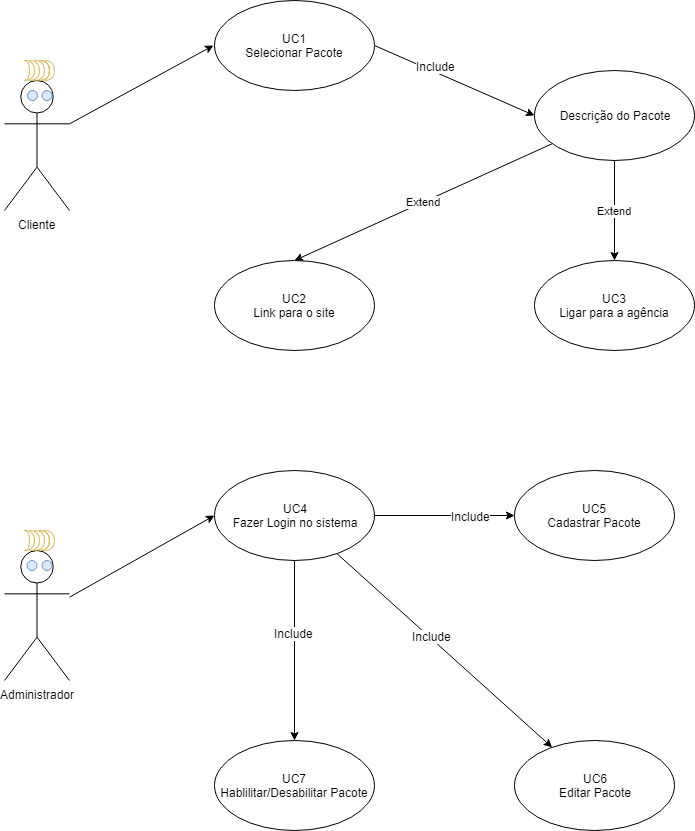

The diagram above was exported from draw.io. Its source (the exported page's mxGraphModel, read from the mxfile embedded in the PNG):
<mxGraphModel dx="1422" dy="806" grid="1" gridSize="10" guides="1" tooltips="1" connect="1" arrows="1" fold="1" page="1" pageScale="1" pageWidth="827" pageHeight="1169" math="0" shadow="0">
  <root>
    <mxCell id="0" />
    <mxCell id="1" parent="0" />
    <mxCell id="FYpifTHncjx7pVfYhQDo-4" style="rounded=0;orthogonalLoop=1;jettySize=auto;html=1;exitX=1;exitY=0.3333333333333333;exitDx=0;exitDy=0;exitPerimeter=0;" edge="1" parent="1" source="FYpifTHncjx7pVfYhQDo-2">
      <mxGeometry relative="1" as="geometry">
        <mxPoint x="319" y="85" as="targetPoint" />
      </mxGeometry>
    </mxCell>
    <mxCell id="FYpifTHncjx7pVfYhQDo-2" value="Cliente&lt;br&gt;" style="shape=umlActor;verticalLabelPosition=bottom;labelBackgroundColor=#ffffff;verticalAlign=top;html=1;" vertex="1" parent="1">
      <mxGeometry x="110" y="120" width="65" height="130" as="geometry" />
    </mxCell>
    <mxCell id="FYpifTHncjx7pVfYhQDo-7" style="edgeStyle=none;rounded=0;orthogonalLoop=1;jettySize=auto;html=1;exitX=1;exitY=0.5;exitDx=0;exitDy=0;entryX=0;entryY=0.5;entryDx=0;entryDy=0;" edge="1" parent="1" source="FYpifTHncjx7pVfYhQDo-3" target="FYpifTHncjx7pVfYhQDo-5">
      <mxGeometry relative="1" as="geometry" />
    </mxCell>
    <mxCell id="FYpifTHncjx7pVfYhQDo-9" value="Include" style="text;html=1;resizable=0;points=[];align=center;verticalAlign=middle;labelBackgroundColor=#ffffff;" vertex="1" connectable="0" parent="FYpifTHncjx7pVfYhQDo-7">
      <mxGeometry x="-0.2679" y="3" relative="1" as="geometry">
        <mxPoint x="1" y="-2.5" as="offset" />
      </mxGeometry>
    </mxCell>
    <mxCell id="FYpifTHncjx7pVfYhQDo-3" value="UC1&lt;br&gt;Selecionar Pacote" style="ellipse;whiteSpace=wrap;html=1;" vertex="1" parent="1">
      <mxGeometry x="320" y="40" width="160" height="90" as="geometry" />
    </mxCell>
    <mxCell id="FYpifTHncjx7pVfYhQDo-11" value="Extend" style="edgeStyle=none;rounded=0;orthogonalLoop=1;jettySize=auto;html=1;" edge="1" parent="1" source="FYpifTHncjx7pVfYhQDo-5" target="FYpifTHncjx7pVfYhQDo-6">
      <mxGeometry relative="1" as="geometry" />
    </mxCell>
    <mxCell id="FYpifTHncjx7pVfYhQDo-12" value="Extend" style="edgeStyle=none;rounded=0;orthogonalLoop=1;jettySize=auto;html=1;entryX=0.5;entryY=0;entryDx=0;entryDy=0;" edge="1" parent="1" source="FYpifTHncjx7pVfYhQDo-5" target="FYpifTHncjx7pVfYhQDo-10">
      <mxGeometry relative="1" as="geometry" />
    </mxCell>
    <mxCell id="FYpifTHncjx7pVfYhQDo-5" value="Descrição do Pacote" style="ellipse;whiteSpace=wrap;html=1;" vertex="1" parent="1">
      <mxGeometry x="640" y="110" width="160" height="90" as="geometry" />
    </mxCell>
    <mxCell id="FYpifTHncjx7pVfYhQDo-6" value="UC3&lt;br&gt;Ligar para a agência" style="ellipse;whiteSpace=wrap;html=1;" vertex="1" parent="1">
      <mxGeometry x="640" y="300" width="160" height="90" as="geometry" />
    </mxCell>
    <mxCell id="FYpifTHncjx7pVfYhQDo-10" value="UC2&lt;br&gt;Link para o site&lt;br&gt;" style="ellipse;whiteSpace=wrap;html=1;" vertex="1" parent="1">
      <mxGeometry x="320" y="300" width="160" height="90" as="geometry" />
    </mxCell>
    <mxCell id="FYpifTHncjx7pVfYhQDo-15" value="" style="shape=requiredInterface;html=1;verticalLabelPosition=bottom;fillColor=#fff2cc;strokeColor=#d6b656;" vertex="1" parent="1">
      <mxGeometry x="150" y="100" width="10" height="20" as="geometry" />
    </mxCell>
    <mxCell id="FYpifTHncjx7pVfYhQDo-16" value="" style="shape=requiredInterface;html=1;verticalLabelPosition=bottom;fillColor=#fff2cc;strokeColor=#d6b656;" vertex="1" parent="1">
      <mxGeometry x="145" y="100" width="10" height="20" as="geometry" />
    </mxCell>
    <mxCell id="FYpifTHncjx7pVfYhQDo-17" value="" style="shape=requiredInterface;html=1;verticalLabelPosition=bottom;fillColor=#fff2cc;strokeColor=#d6b656;" vertex="1" parent="1">
      <mxGeometry x="145" y="100" width="10" height="20" as="geometry" />
    </mxCell>
    <mxCell id="FYpifTHncjx7pVfYhQDo-18" value="" style="shape=requiredInterface;html=1;verticalLabelPosition=bottom;fillColor=#fff2cc;strokeColor=#d6b656;" vertex="1" parent="1">
      <mxGeometry x="140" y="100" width="10" height="20" as="geometry" />
    </mxCell>
    <mxCell id="FYpifTHncjx7pVfYhQDo-19" value="" style="shape=requiredInterface;html=1;verticalLabelPosition=bottom;fillColor=#fff2cc;strokeColor=#d6b656;" vertex="1" parent="1">
      <mxGeometry x="135" y="100" width="10" height="20" as="geometry" />
    </mxCell>
    <mxCell id="FYpifTHncjx7pVfYhQDo-20" value="" style="shape=requiredInterface;html=1;verticalLabelPosition=bottom;fillColor=#fff2cc;strokeColor=#d6b656;" vertex="1" parent="1">
      <mxGeometry x="130" y="100" width="10" height="20" as="geometry" />
    </mxCell>
    <mxCell id="FYpifTHncjx7pVfYhQDo-21" value="" style="shape=requiredInterface;html=1;verticalLabelPosition=bottom;fillColor=#fff2cc;strokeColor=#d6b656;" vertex="1" parent="1">
      <mxGeometry x="130" y="100" width="5" height="20" as="geometry" />
    </mxCell>
    <mxCell id="FYpifTHncjx7pVfYhQDo-39" style="edgeStyle=none;rounded=0;orthogonalLoop=1;jettySize=auto;html=1;entryX=0;entryY=0.5;entryDx=0;entryDy=0;" edge="1" parent="1" source="FYpifTHncjx7pVfYhQDo-30" target="FYpifTHncjx7pVfYhQDo-38">
      <mxGeometry relative="1" as="geometry" />
    </mxCell>
    <mxCell id="FYpifTHncjx7pVfYhQDo-30" value="Administrador&lt;br&gt;" style="shape=umlActor;verticalLabelPosition=bottom;labelBackgroundColor=#ffffff;verticalAlign=top;html=1;" vertex="1" parent="1">
      <mxGeometry x="110" y="590" width="65" height="130" as="geometry" />
    </mxCell>
    <mxCell id="FYpifTHncjx7pVfYhQDo-31" value="" style="shape=requiredInterface;html=1;verticalLabelPosition=bottom;fillColor=#fff2cc;strokeColor=#d6b656;" vertex="1" parent="1">
      <mxGeometry x="150" y="570" width="10" height="20" as="geometry" />
    </mxCell>
    <mxCell id="FYpifTHncjx7pVfYhQDo-32" value="" style="shape=requiredInterface;html=1;verticalLabelPosition=bottom;fillColor=#fff2cc;strokeColor=#d6b656;" vertex="1" parent="1">
      <mxGeometry x="145" y="570" width="10" height="20" as="geometry" />
    </mxCell>
    <mxCell id="FYpifTHncjx7pVfYhQDo-33" value="" style="shape=requiredInterface;html=1;verticalLabelPosition=bottom;fillColor=#fff2cc;strokeColor=#d6b656;" vertex="1" parent="1">
      <mxGeometry x="145" y="570" width="10" height="20" as="geometry" />
    </mxCell>
    <mxCell id="FYpifTHncjx7pVfYhQDo-34" value="" style="shape=requiredInterface;html=1;verticalLabelPosition=bottom;fillColor=#fff2cc;strokeColor=#d6b656;" vertex="1" parent="1">
      <mxGeometry x="140" y="570" width="10" height="20" as="geometry" />
    </mxCell>
    <mxCell id="FYpifTHncjx7pVfYhQDo-35" value="" style="shape=requiredInterface;html=1;verticalLabelPosition=bottom;fillColor=#fff2cc;strokeColor=#d6b656;" vertex="1" parent="1">
      <mxGeometry x="135" y="570" width="10" height="20" as="geometry" />
    </mxCell>
    <mxCell id="FYpifTHncjx7pVfYhQDo-36" value="" style="shape=requiredInterface;html=1;verticalLabelPosition=bottom;fillColor=#fff2cc;strokeColor=#d6b656;" vertex="1" parent="1">
      <mxGeometry x="130" y="570" width="10" height="20" as="geometry" />
    </mxCell>
    <mxCell id="FYpifTHncjx7pVfYhQDo-37" value="" style="shape=requiredInterface;html=1;verticalLabelPosition=bottom;fillColor=#fff2cc;strokeColor=#d6b656;" vertex="1" parent="1">
      <mxGeometry x="130" y="570" width="5" height="20" as="geometry" />
    </mxCell>
    <mxCell id="FYpifTHncjx7pVfYhQDo-43" style="edgeStyle=none;rounded=0;orthogonalLoop=1;jettySize=auto;html=1;" edge="1" parent="1" source="FYpifTHncjx7pVfYhQDo-38" target="FYpifTHncjx7pVfYhQDo-40">
      <mxGeometry relative="1" as="geometry" />
    </mxCell>
    <mxCell id="FYpifTHncjx7pVfYhQDo-46" value="Include" style="text;html=1;resizable=0;points=[];align=center;verticalAlign=middle;labelBackgroundColor=#ffffff;" vertex="1" connectable="0" parent="FYpifTHncjx7pVfYhQDo-43">
      <mxGeometry x="0.3714" relative="1" as="geometry">
        <mxPoint as="offset" />
      </mxGeometry>
    </mxCell>
    <mxCell id="FYpifTHncjx7pVfYhQDo-44" style="edgeStyle=none;rounded=0;orthogonalLoop=1;jettySize=auto;html=1;entryX=0.5;entryY=0;entryDx=0;entryDy=0;" edge="1" parent="1" source="FYpifTHncjx7pVfYhQDo-38" target="FYpifTHncjx7pVfYhQDo-42">
      <mxGeometry relative="1" as="geometry" />
    </mxCell>
    <mxCell id="FYpifTHncjx7pVfYhQDo-48" value="Include" style="text;html=1;resizable=0;points=[];align=center;verticalAlign=middle;labelBackgroundColor=#ffffff;" vertex="1" connectable="0" parent="FYpifTHncjx7pVfYhQDo-44">
      <mxGeometry x="-0.2" y="-1" relative="1" as="geometry">
        <mxPoint as="offset" />
      </mxGeometry>
    </mxCell>
    <mxCell id="FYpifTHncjx7pVfYhQDo-45" style="edgeStyle=none;rounded=0;orthogonalLoop=1;jettySize=auto;html=1;" edge="1" parent="1" source="FYpifTHncjx7pVfYhQDo-38" target="FYpifTHncjx7pVfYhQDo-41">
      <mxGeometry relative="1" as="geometry" />
    </mxCell>
    <mxCell id="FYpifTHncjx7pVfYhQDo-47" value="Include" style="text;html=1;resizable=0;points=[];align=center;verticalAlign=middle;labelBackgroundColor=#ffffff;" vertex="1" connectable="0" parent="FYpifTHncjx7pVfYhQDo-45">
      <mxGeometry x="-0.1315" y="2" relative="1" as="geometry">
        <mxPoint as="offset" />
      </mxGeometry>
    </mxCell>
    <mxCell id="FYpifTHncjx7pVfYhQDo-38" value="UC4&lt;br&gt;Fazer Login no sistema" style="ellipse;whiteSpace=wrap;html=1;" vertex="1" parent="1">
      <mxGeometry x="320" y="510" width="160" height="90" as="geometry" />
    </mxCell>
    <mxCell id="FYpifTHncjx7pVfYhQDo-40" value="UC5&lt;br&gt;Cadastrar Pacote" style="ellipse;whiteSpace=wrap;html=1;" vertex="1" parent="1">
      <mxGeometry x="620" y="510" width="160" height="90" as="geometry" />
    </mxCell>
    <mxCell id="FYpifTHncjx7pVfYhQDo-41" value="UC6&lt;br&gt;Editar Pacote" style="ellipse;whiteSpace=wrap;html=1;" vertex="1" parent="1">
      <mxGeometry x="620" y="780" width="160" height="90" as="geometry" />
    </mxCell>
    <mxCell id="FYpifTHncjx7pVfYhQDo-42" value="UC7&lt;br&gt;Hablilitar/Desabilitar Pacote" style="ellipse;whiteSpace=wrap;html=1;" vertex="1" parent="1">
      <mxGeometry x="320" y="780" width="160" height="90" as="geometry" />
    </mxCell>
    <mxCell id="FYpifTHncjx7pVfYhQDo-49" value="" style="ellipse;whiteSpace=wrap;html=1;fillColor=#dae8fc;strokeColor=#6c8ebf;" vertex="1" parent="1">
      <mxGeometry x="132.5" y="600" width="10" height="10" as="geometry" />
    </mxCell>
    <mxCell id="FYpifTHncjx7pVfYhQDo-50" value="" style="ellipse;whiteSpace=wrap;html=1;fillColor=#dae8fc;strokeColor=#6c8ebf;" vertex="1" parent="1">
      <mxGeometry x="147.5" y="600" width="10" height="10" as="geometry" />
    </mxCell>
    <mxCell id="FYpifTHncjx7pVfYhQDo-51" value="" style="ellipse;whiteSpace=wrap;html=1;fillColor=#dae8fc;strokeColor=#6c8ebf;" vertex="1" parent="1">
      <mxGeometry x="133" y="130" width="10" height="10" as="geometry" />
    </mxCell>
    <mxCell id="FYpifTHncjx7pVfYhQDo-52" value="" style="ellipse;whiteSpace=wrap;html=1;fillColor=#dae8fc;strokeColor=#6c8ebf;" vertex="1" parent="1">
      <mxGeometry x="147.5" y="130" width="10" height="10" as="geometry" />
    </mxCell>
  </root>
</mxGraphModel>